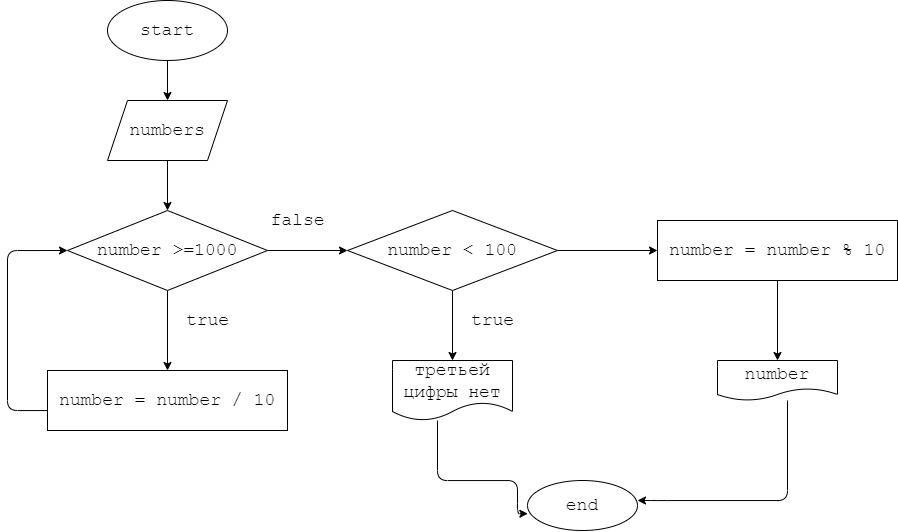

The diagram above was exported from draw.io. Its source (the exported page's mxGraphModel, read from the mxfile embedded in the PNG):
<mxGraphModel dx="978" dy="481" grid="1" gridSize="10" guides="1" tooltips="1" connect="1" arrows="1" fold="1" page="1" pageScale="1" pageWidth="827" pageHeight="1169" math="0" shadow="0">
  <root>
    <mxCell id="0" />
    <mxCell id="1" parent="0" />
    <mxCell id="4" value="" style="edgeStyle=none;html=1;fontFamily=Courier New;fontSize=18;" edge="1" parent="1" source="2" target="3">
      <mxGeometry relative="1" as="geometry" />
    </mxCell>
    <mxCell id="2" value="start" style="ellipse;whiteSpace=wrap;html=1;fontFamily=Courier New;fontSize=18;" vertex="1" parent="1">
      <mxGeometry x="110" y="30" width="120" height="60" as="geometry" />
    </mxCell>
    <mxCell id="6" value="" style="edgeStyle=none;html=1;fontFamily=Courier New;fontSize=18;" edge="1" parent="1" source="3" target="5">
      <mxGeometry relative="1" as="geometry" />
    </mxCell>
    <mxCell id="3" value="numbers" style="shape=parallelogram;perimeter=parallelogramPerimeter;whiteSpace=wrap;html=1;fixedSize=1;fontSize=18;fontFamily=Courier New;" vertex="1" parent="1">
      <mxGeometry x="110" y="130" width="120" height="60" as="geometry" />
    </mxCell>
    <mxCell id="9" style="edgeStyle=none;html=1;fontFamily=Courier New;fontSize=18;" edge="1" parent="1" source="5">
      <mxGeometry relative="1" as="geometry">
        <mxPoint x="170" y="400" as="targetPoint" />
      </mxGeometry>
    </mxCell>
    <mxCell id="14" style="edgeStyle=orthogonalEdgeStyle;html=1;fontFamily=Courier New;fontSize=18;" edge="1" parent="1" source="5">
      <mxGeometry relative="1" as="geometry">
        <mxPoint x="350" y="280" as="targetPoint" />
      </mxGeometry>
    </mxCell>
    <mxCell id="5" value="number &amp;gt;=1000" style="rhombus;whiteSpace=wrap;html=1;fontSize=18;fontFamily=Courier New;" vertex="1" parent="1">
      <mxGeometry x="70" y="240" width="200" height="80" as="geometry" />
    </mxCell>
    <mxCell id="10" value="true" style="text;html=1;align=center;verticalAlign=middle;resizable=0;points=[];autosize=1;strokeColor=none;fillColor=none;fontSize=18;fontFamily=Courier New;" vertex="1" parent="1">
      <mxGeometry x="175" y="330" width="70" height="40" as="geometry" />
    </mxCell>
    <mxCell id="13" style="edgeStyle=orthogonalEdgeStyle;html=1;fontFamily=Courier New;fontSize=18;entryX=0;entryY=0.5;entryDx=0;entryDy=0;" edge="1" parent="1" source="11" target="5">
      <mxGeometry relative="1" as="geometry">
        <mxPoint x="60" y="280" as="targetPoint" />
        <Array as="points">
          <mxPoint x="10" y="440" />
          <mxPoint x="10" y="280" />
        </Array>
      </mxGeometry>
    </mxCell>
    <mxCell id="11" value="number = number / 10" style="rounded=0;whiteSpace=wrap;html=1;fontFamily=Courier New;fontSize=18;" vertex="1" parent="1">
      <mxGeometry x="50" y="400" width="240" height="60" as="geometry" />
    </mxCell>
    <mxCell id="15" value="false" style="text;html=1;align=center;verticalAlign=middle;resizable=0;points=[];autosize=1;strokeColor=none;fillColor=none;fontSize=18;fontFamily=Courier New;" vertex="1" parent="1">
      <mxGeometry x="260" y="230" width="80" height="40" as="geometry" />
    </mxCell>
    <mxCell id="17" style="edgeStyle=orthogonalEdgeStyle;html=1;fontFamily=Courier New;fontSize=18;" edge="1" parent="1" source="16">
      <mxGeometry relative="1" as="geometry">
        <mxPoint x="455" y="390" as="targetPoint" />
      </mxGeometry>
    </mxCell>
    <mxCell id="22" style="edgeStyle=orthogonalEdgeStyle;html=1;fontFamily=Courier New;fontSize=18;" edge="1" parent="1" source="16">
      <mxGeometry relative="1" as="geometry">
        <mxPoint x="660" y="280" as="targetPoint" />
      </mxGeometry>
    </mxCell>
    <mxCell id="16" value="number &amp;lt; 100" style="rhombus;whiteSpace=wrap;html=1;fontFamily=Courier New;fontSize=18;" vertex="1" parent="1">
      <mxGeometry x="350" y="240" width="210" height="80" as="geometry" />
    </mxCell>
    <mxCell id="18" value="true" style="text;html=1;align=center;verticalAlign=middle;resizable=0;points=[];autosize=1;strokeColor=none;fillColor=none;fontSize=18;fontFamily=Courier New;" vertex="1" parent="1">
      <mxGeometry x="460" y="330" width="70" height="40" as="geometry" />
    </mxCell>
    <mxCell id="32" style="edgeStyle=orthogonalEdgeStyle;html=1;entryX=0.003;entryY=0.663;entryDx=0;entryDy=0;entryPerimeter=0;fontFamily=Courier New;fontSize=18;" edge="1" parent="1" source="19" target="29">
      <mxGeometry relative="1" as="geometry">
        <Array as="points">
          <mxPoint x="440" y="510" />
          <mxPoint x="520" y="510" />
          <mxPoint x="520" y="543" />
        </Array>
      </mxGeometry>
    </mxCell>
    <mxCell id="19" value="третьей цифры нет" style="shape=document;whiteSpace=wrap;html=1;boundedLbl=1;fontFamily=Courier New;fontSize=18;" vertex="1" parent="1">
      <mxGeometry x="395" y="390" width="120" height="60" as="geometry" />
    </mxCell>
    <mxCell id="25" style="edgeStyle=orthogonalEdgeStyle;html=1;fontFamily=Courier New;fontSize=18;" edge="1" parent="1" source="23" target="26">
      <mxGeometry relative="1" as="geometry">
        <mxPoint x="780" y="420" as="targetPoint" />
      </mxGeometry>
    </mxCell>
    <mxCell id="23" value="number = number % 10" style="rounded=0;whiteSpace=wrap;html=1;fontFamily=Courier New;fontSize=18;" vertex="1" parent="1">
      <mxGeometry x="660" y="250" width="240" height="60" as="geometry" />
    </mxCell>
    <mxCell id="28" style="edgeStyle=orthogonalEdgeStyle;html=1;fontFamily=Courier New;fontSize=18;" edge="1" parent="1" source="26">
      <mxGeometry relative="1" as="geometry">
        <mxPoint x="640" y="530" as="targetPoint" />
        <Array as="points">
          <mxPoint x="790" y="530" />
          <mxPoint x="660" y="530" />
        </Array>
      </mxGeometry>
    </mxCell>
    <mxCell id="26" value="number" style="shape=document;whiteSpace=wrap;html=1;boundedLbl=1;fontFamily=Courier New;fontSize=18;" vertex="1" parent="1">
      <mxGeometry x="720" y="390" width="120" height="40" as="geometry" />
    </mxCell>
    <mxCell id="29" value="end" style="ellipse;whiteSpace=wrap;html=1;fontFamily=Courier New;fontSize=18;" vertex="1" parent="1">
      <mxGeometry x="530" y="510" width="110" height="50" as="geometry" />
    </mxCell>
  </root>
</mxGraphModel>